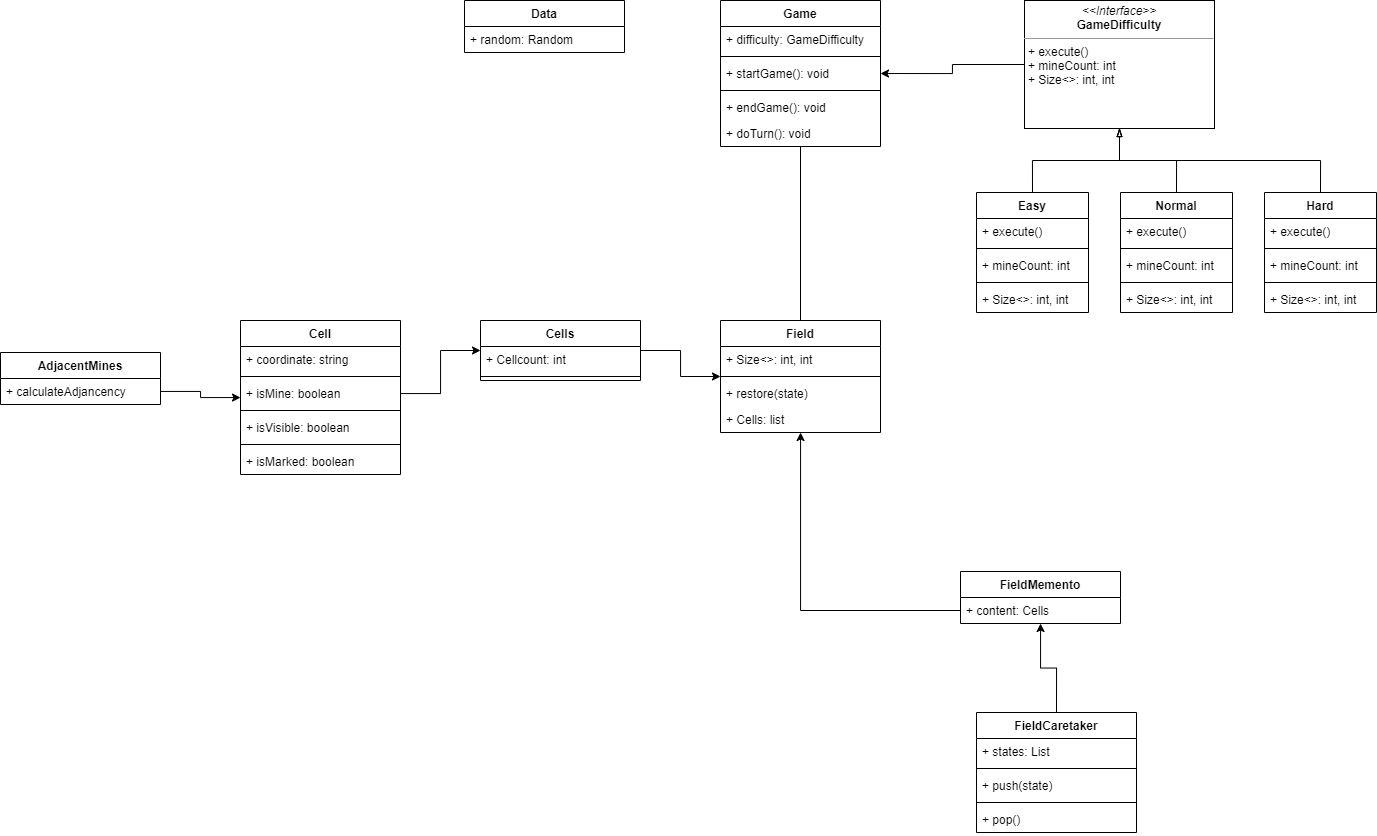

The diagram above was exported from draw.io. Its source (the exported page's mxGraphModel, read from the mxfile embedded in the PNG):
<mxGraphModel dx="2073" dy="1018" grid="1" gridSize="16" guides="1" tooltips="1" connect="1" arrows="1" fold="1" page="0" pageScale="1" pageWidth="850" pageHeight="1100" background="none" math="0" shadow="0">
  <root>
    <mxCell id="0" />
    <mxCell id="1" parent="0" />
    <mxCell id="8G8B9c7ekDJid9c5RUVo-6" value="Game" style="swimlane;fontStyle=1;align=center;verticalAlign=top;childLayout=stackLayout;horizontal=1;startSize=26;horizontalStack=0;resizeParent=1;resizeParentMax=0;resizeLast=0;collapsible=1;marginBottom=0;" parent="1" vertex="1">
      <mxGeometry x="448" y="320" width="160" height="146" as="geometry" />
    </mxCell>
    <mxCell id="8G8B9c7ekDJid9c5RUVo-13" value="+ difficulty: GameDifficulty" style="text;strokeColor=none;fillColor=none;align=left;verticalAlign=top;spacingLeft=4;spacingRight=4;overflow=hidden;rotatable=0;points=[[0,0.5],[1,0.5]];portConstraint=eastwest;" parent="8G8B9c7ekDJid9c5RUVo-6" vertex="1">
      <mxGeometry y="26" width="160" height="26" as="geometry" />
    </mxCell>
    <mxCell id="8G8B9c7ekDJid9c5RUVo-12" value="" style="line;strokeWidth=1;fillColor=none;align=left;verticalAlign=middle;spacingTop=-1;spacingLeft=3;spacingRight=3;rotatable=0;labelPosition=right;points=[];portConstraint=eastwest;" parent="8G8B9c7ekDJid9c5RUVo-6" vertex="1">
      <mxGeometry y="52" width="160" height="8" as="geometry" />
    </mxCell>
    <mxCell id="8G8B9c7ekDJid9c5RUVo-7" value="+ startGame(): void " style="text;strokeColor=none;fillColor=none;align=left;verticalAlign=top;spacingLeft=4;spacingRight=4;overflow=hidden;rotatable=0;points=[[0,0.5],[1,0.5]];portConstraint=eastwest;" parent="8G8B9c7ekDJid9c5RUVo-6" vertex="1">
      <mxGeometry y="60" width="160" height="26" as="geometry" />
    </mxCell>
    <mxCell id="8G8B9c7ekDJid9c5RUVo-8" value="" style="line;strokeWidth=1;fillColor=none;align=left;verticalAlign=middle;spacingTop=-1;spacingLeft=3;spacingRight=3;rotatable=0;labelPosition=right;points=[];portConstraint=eastwest;" parent="8G8B9c7ekDJid9c5RUVo-6" vertex="1">
      <mxGeometry y="86" width="160" height="8" as="geometry" />
    </mxCell>
    <mxCell id="8G8B9c7ekDJid9c5RUVo-9" value="+ endGame(): void" style="text;strokeColor=none;fillColor=none;align=left;verticalAlign=top;spacingLeft=4;spacingRight=4;overflow=hidden;rotatable=0;points=[[0,0.5],[1,0.5]];portConstraint=eastwest;" parent="8G8B9c7ekDJid9c5RUVo-6" vertex="1">
      <mxGeometry y="94" width="160" height="26" as="geometry" />
    </mxCell>
    <mxCell id="Wmm6rEpgX4XTVzZoCJr8-111" value="+ doTurn(): void" style="text;strokeColor=none;fillColor=none;align=left;verticalAlign=top;spacingLeft=4;spacingRight=4;overflow=hidden;rotatable=0;points=[[0,0.5],[1,0.5]];portConstraint=eastwest;" parent="8G8B9c7ekDJid9c5RUVo-6" vertex="1">
      <mxGeometry y="120" width="160" height="26" as="geometry" />
    </mxCell>
    <mxCell id="8G8B9c7ekDJid9c5RUVo-24" style="edgeStyle=orthogonalEdgeStyle;rounded=0;orthogonalLoop=1;jettySize=auto;html=1;entryX=1;entryY=0.5;entryDx=0;entryDy=0;" parent="1" source="8G8B9c7ekDJid9c5RUVo-22" target="8G8B9c7ekDJid9c5RUVo-7" edge="1">
      <mxGeometry relative="1" as="geometry" />
    </mxCell>
    <mxCell id="8G8B9c7ekDJid9c5RUVo-22" value="&lt;p style=&quot;margin: 0px ; margin-top: 4px ; text-align: center&quot;&gt;&lt;i&gt;&amp;lt;&amp;lt;Interface&amp;gt;&amp;gt;&lt;/i&gt;&lt;br&gt;&lt;b&gt;GameDifficulty&lt;/b&gt;&lt;/p&gt;&lt;hr size=&quot;1&quot;&gt;&lt;p style=&quot;margin: 0px ; margin-left: 4px&quot;&gt;+ execute()&lt;/p&gt;&lt;p style=&quot;margin: 0px ; margin-left: 4px&quot;&gt;+ mineCount: int&lt;/p&gt;&lt;p style=&quot;margin: 0px ; margin-left: 4px&quot;&gt;+ Size&amp;lt;&amp;gt;: int, int&lt;/p&gt;&lt;p style=&quot;margin: 0px ; margin-left: 4px&quot;&gt;&lt;br&gt;&lt;/p&gt;&lt;p style=&quot;margin: 0px ; margin-left: 4px&quot;&gt;&lt;br&gt;&lt;/p&gt;" style="verticalAlign=top;align=left;overflow=fill;fontSize=12;fontFamily=Helvetica;html=1;" parent="1" vertex="1">
      <mxGeometry x="752" y="320" width="190" height="128" as="geometry" />
    </mxCell>
    <mxCell id="8G8B9c7ekDJid9c5RUVo-45" style="edgeStyle=orthogonalEdgeStyle;rounded=0;orthogonalLoop=1;jettySize=auto;html=1;exitX=0.5;exitY=0;exitDx=0;exitDy=0;entryX=0.5;entryY=1;entryDx=0;entryDy=0;endArrow=blockThin;endFill=0;" parent="1" source="8G8B9c7ekDJid9c5RUVo-33" target="8G8B9c7ekDJid9c5RUVo-22" edge="1">
      <mxGeometry relative="1" as="geometry">
        <Array as="points">
          <mxPoint x="760" y="480" />
          <mxPoint x="847" y="480" />
        </Array>
      </mxGeometry>
    </mxCell>
    <mxCell id="8G8B9c7ekDJid9c5RUVo-33" value="Easy" style="swimlane;fontStyle=1;align=center;verticalAlign=top;childLayout=stackLayout;horizontal=1;startSize=26;horizontalStack=0;resizeParent=1;resizeParentMax=0;resizeLast=0;collapsible=1;marginBottom=0;" parent="1" vertex="1">
      <mxGeometry x="704" y="512" width="112" height="120" as="geometry">
        <mxRectangle x="656" y="512" width="64" height="26" as="alternateBounds" />
      </mxGeometry>
    </mxCell>
    <mxCell id="8G8B9c7ekDJid9c5RUVo-34" value="+ execute()" style="text;strokeColor=none;fillColor=none;align=left;verticalAlign=top;spacingLeft=4;spacingRight=4;overflow=hidden;rotatable=0;points=[[0,0.5],[1,0.5]];portConstraint=eastwest;" parent="8G8B9c7ekDJid9c5RUVo-33" vertex="1">
      <mxGeometry y="26" width="112" height="26" as="geometry" />
    </mxCell>
    <mxCell id="Wmm6rEpgX4XTVzZoCJr8-56" value="" style="line;strokeWidth=1;fillColor=none;align=left;verticalAlign=middle;spacingTop=-1;spacingLeft=3;spacingRight=3;rotatable=0;labelPosition=right;points=[];portConstraint=eastwest;" parent="8G8B9c7ekDJid9c5RUVo-33" vertex="1">
      <mxGeometry y="52" width="112" height="8" as="geometry" />
    </mxCell>
    <mxCell id="Wmm6rEpgX4XTVzZoCJr8-55" value="+ mineCount: int" style="text;strokeColor=none;fillColor=none;align=left;verticalAlign=top;spacingLeft=4;spacingRight=4;overflow=hidden;rotatable=0;points=[[0,0.5],[1,0.5]];portConstraint=eastwest;" parent="8G8B9c7ekDJid9c5RUVo-33" vertex="1">
      <mxGeometry y="60" width="112" height="26" as="geometry" />
    </mxCell>
    <mxCell id="Wmm6rEpgX4XTVzZoCJr8-77" value="" style="line;strokeWidth=1;fillColor=none;align=left;verticalAlign=middle;spacingTop=-1;spacingLeft=3;spacingRight=3;rotatable=0;labelPosition=right;points=[];portConstraint=eastwest;" parent="8G8B9c7ekDJid9c5RUVo-33" vertex="1">
      <mxGeometry y="86" width="112" height="8" as="geometry" />
    </mxCell>
    <mxCell id="Wmm6rEpgX4XTVzZoCJr8-61" value="+ Size&lt;&gt;: int, int" style="text;strokeColor=none;fillColor=none;align=left;verticalAlign=top;spacingLeft=4;spacingRight=4;overflow=hidden;rotatable=0;points=[[0,0.5],[1,0.5]];portConstraint=eastwest;" parent="8G8B9c7ekDJid9c5RUVo-33" vertex="1">
      <mxGeometry y="94" width="112" height="26" as="geometry" />
    </mxCell>
    <mxCell id="8G8B9c7ekDJid9c5RUVo-46" style="edgeStyle=orthogonalEdgeStyle;rounded=0;orthogonalLoop=1;jettySize=auto;html=1;exitX=0.5;exitY=0;exitDx=0;exitDy=0;entryX=0.5;entryY=1;entryDx=0;entryDy=0;endArrow=blockThin;endFill=0;" parent="1" source="8G8B9c7ekDJid9c5RUVo-41" target="8G8B9c7ekDJid9c5RUVo-22" edge="1">
      <mxGeometry relative="1" as="geometry">
        <mxPoint x="848" y="464" as="targetPoint" />
        <Array as="points">
          <mxPoint x="904" y="480" />
          <mxPoint x="847" y="480" />
        </Array>
      </mxGeometry>
    </mxCell>
    <mxCell id="8G8B9c7ekDJid9c5RUVo-41" value="Normal" style="swimlane;fontStyle=1;align=center;verticalAlign=top;childLayout=stackLayout;horizontal=1;startSize=26;horizontalStack=0;resizeParent=1;resizeParentMax=0;resizeLast=0;collapsible=1;marginBottom=0;" parent="1" vertex="1">
      <mxGeometry x="848" y="512" width="112" height="120" as="geometry" />
    </mxCell>
    <mxCell id="8G8B9c7ekDJid9c5RUVo-42" value="+ execute()" style="text;strokeColor=none;fillColor=none;align=left;verticalAlign=top;spacingLeft=4;spacingRight=4;overflow=hidden;rotatable=0;points=[[0,0.5],[1,0.5]];portConstraint=eastwest;" parent="8G8B9c7ekDJid9c5RUVo-41" vertex="1">
      <mxGeometry y="26" width="112" height="26" as="geometry" />
    </mxCell>
    <mxCell id="Wmm6rEpgX4XTVzZoCJr8-59" value="" style="line;strokeWidth=1;fillColor=none;align=left;verticalAlign=middle;spacingTop=-1;spacingLeft=3;spacingRight=3;rotatable=0;labelPosition=right;points=[];portConstraint=eastwest;" parent="8G8B9c7ekDJid9c5RUVo-41" vertex="1">
      <mxGeometry y="52" width="112" height="8" as="geometry" />
    </mxCell>
    <mxCell id="Wmm6rEpgX4XTVzZoCJr8-57" value="+ mineCount: int" style="text;strokeColor=none;fillColor=none;align=left;verticalAlign=top;spacingLeft=4;spacingRight=4;overflow=hidden;rotatable=0;points=[[0,0.5],[1,0.5]];portConstraint=eastwest;" parent="8G8B9c7ekDJid9c5RUVo-41" vertex="1">
      <mxGeometry y="60" width="112" height="26" as="geometry" />
    </mxCell>
    <mxCell id="Wmm6rEpgX4XTVzZoCJr8-76" value="" style="line;strokeWidth=1;fillColor=none;align=left;verticalAlign=middle;spacingTop=-1;spacingLeft=3;spacingRight=3;rotatable=0;labelPosition=right;points=[];portConstraint=eastwest;" parent="8G8B9c7ekDJid9c5RUVo-41" vertex="1">
      <mxGeometry y="86" width="112" height="8" as="geometry" />
    </mxCell>
    <mxCell id="Wmm6rEpgX4XTVzZoCJr8-74" value="+ Size&lt;&gt;: int, int" style="text;strokeColor=none;fillColor=none;align=left;verticalAlign=top;spacingLeft=4;spacingRight=4;overflow=hidden;rotatable=0;points=[[0,0.5],[1,0.5]];portConstraint=eastwest;" parent="8G8B9c7ekDJid9c5RUVo-41" vertex="1">
      <mxGeometry y="94" width="112" height="26" as="geometry" />
    </mxCell>
    <mxCell id="8G8B9c7ekDJid9c5RUVo-47" style="edgeStyle=orthogonalEdgeStyle;rounded=0;orthogonalLoop=1;jettySize=auto;html=1;entryX=0.5;entryY=1;entryDx=0;entryDy=0;exitX=0.5;exitY=0;exitDx=0;exitDy=0;endArrow=blockThin;endFill=0;" parent="1" source="8G8B9c7ekDJid9c5RUVo-43" target="8G8B9c7ekDJid9c5RUVo-22" edge="1">
      <mxGeometry relative="1" as="geometry">
        <Array as="points">
          <mxPoint x="1048" y="480" />
          <mxPoint x="847" y="480" />
        </Array>
        <mxPoint x="1088" y="448" as="sourcePoint" />
      </mxGeometry>
    </mxCell>
    <mxCell id="8G8B9c7ekDJid9c5RUVo-43" value="Hard" style="swimlane;fontStyle=1;align=center;verticalAlign=top;childLayout=stackLayout;horizontal=1;startSize=26;horizontalStack=0;resizeParent=1;resizeParentMax=0;resizeLast=0;collapsible=1;marginBottom=0;" parent="1" vertex="1">
      <mxGeometry x="992" y="512" width="112" height="120" as="geometry" />
    </mxCell>
    <mxCell id="8G8B9c7ekDJid9c5RUVo-44" value="+ execute()" style="text;strokeColor=none;fillColor=none;align=left;verticalAlign=top;spacingLeft=4;spacingRight=4;overflow=hidden;rotatable=0;points=[[0,0.5],[1,0.5]];portConstraint=eastwest;" parent="8G8B9c7ekDJid9c5RUVo-43" vertex="1">
      <mxGeometry y="26" width="112" height="26" as="geometry" />
    </mxCell>
    <mxCell id="Wmm6rEpgX4XTVzZoCJr8-60" value="" style="line;strokeWidth=1;fillColor=none;align=left;verticalAlign=middle;spacingTop=-1;spacingLeft=3;spacingRight=3;rotatable=0;labelPosition=right;points=[];portConstraint=eastwest;" parent="8G8B9c7ekDJid9c5RUVo-43" vertex="1">
      <mxGeometry y="52" width="112" height="8" as="geometry" />
    </mxCell>
    <mxCell id="Wmm6rEpgX4XTVzZoCJr8-58" value="+ mineCount: int" style="text;strokeColor=none;fillColor=none;align=left;verticalAlign=top;spacingLeft=4;spacingRight=4;overflow=hidden;rotatable=0;points=[[0,0.5],[1,0.5]];portConstraint=eastwest;" parent="8G8B9c7ekDJid9c5RUVo-43" vertex="1">
      <mxGeometry y="60" width="112" height="26" as="geometry" />
    </mxCell>
    <mxCell id="Wmm6rEpgX4XTVzZoCJr8-79" value="" style="line;strokeWidth=1;fillColor=none;align=left;verticalAlign=middle;spacingTop=-1;spacingLeft=3;spacingRight=3;rotatable=0;labelPosition=right;points=[];portConstraint=eastwest;" parent="8G8B9c7ekDJid9c5RUVo-43" vertex="1">
      <mxGeometry y="86" width="112" height="8" as="geometry" />
    </mxCell>
    <mxCell id="Wmm6rEpgX4XTVzZoCJr8-78" value="+ Size&lt;&gt;: int, int" style="text;strokeColor=none;fillColor=none;align=left;verticalAlign=top;spacingLeft=4;spacingRight=4;overflow=hidden;rotatable=0;points=[[0,0.5],[1,0.5]];portConstraint=eastwest;" parent="8G8B9c7ekDJid9c5RUVo-43" vertex="1">
      <mxGeometry y="94" width="112" height="26" as="geometry" />
    </mxCell>
    <mxCell id="Wmm6rEpgX4XTVzZoCJr8-31" style="edgeStyle=orthogonalEdgeStyle;rounded=0;orthogonalLoop=1;jettySize=auto;html=1;exitX=0.5;exitY=0;exitDx=0;exitDy=0;" parent="1" source="Wmm6rEpgX4XTVzZoCJr8-2" target="Wmm6rEpgX4XTVzZoCJr8-18" edge="1">
      <mxGeometry relative="1" as="geometry" />
    </mxCell>
    <mxCell id="Wmm6rEpgX4XTVzZoCJr8-2" value="FieldCaretaker" style="swimlane;fontStyle=1;align=center;verticalAlign=top;childLayout=stackLayout;horizontal=1;startSize=26;horizontalStack=0;resizeParent=1;resizeParentMax=0;resizeLast=0;collapsible=1;marginBottom=0;" parent="1" vertex="1">
      <mxGeometry x="704" y="1032" width="160" height="120" as="geometry" />
    </mxCell>
    <mxCell id="Wmm6rEpgX4XTVzZoCJr8-3" value="+ states: List" style="text;strokeColor=none;fillColor=none;align=left;verticalAlign=top;spacingLeft=4;spacingRight=4;overflow=hidden;rotatable=0;points=[[0,0.5],[1,0.5]];portConstraint=eastwest;" parent="Wmm6rEpgX4XTVzZoCJr8-2" vertex="1">
      <mxGeometry y="26" width="160" height="26" as="geometry" />
    </mxCell>
    <mxCell id="Wmm6rEpgX4XTVzZoCJr8-4" value="" style="line;strokeWidth=1;fillColor=none;align=left;verticalAlign=middle;spacingTop=-1;spacingLeft=3;spacingRight=3;rotatable=0;labelPosition=right;points=[];portConstraint=eastwest;" parent="Wmm6rEpgX4XTVzZoCJr8-2" vertex="1">
      <mxGeometry y="52" width="160" height="8" as="geometry" />
    </mxCell>
    <mxCell id="Wmm6rEpgX4XTVzZoCJr8-5" value="+ push(state)" style="text;strokeColor=none;fillColor=none;align=left;verticalAlign=top;spacingLeft=4;spacingRight=4;overflow=hidden;rotatable=0;points=[[0,0.5],[1,0.5]];portConstraint=eastwest;" parent="Wmm6rEpgX4XTVzZoCJr8-2" vertex="1">
      <mxGeometry y="60" width="160" height="26" as="geometry" />
    </mxCell>
    <mxCell id="Wmm6rEpgX4XTVzZoCJr8-10" value="" style="line;strokeWidth=1;fillColor=none;align=left;verticalAlign=middle;spacingTop=-1;spacingLeft=3;spacingRight=3;rotatable=0;labelPosition=right;points=[];portConstraint=eastwest;" parent="Wmm6rEpgX4XTVzZoCJr8-2" vertex="1">
      <mxGeometry y="86" width="160" height="8" as="geometry" />
    </mxCell>
    <mxCell id="Wmm6rEpgX4XTVzZoCJr8-11" value="+ pop()" style="text;strokeColor=none;fillColor=none;align=left;verticalAlign=top;spacingLeft=4;spacingRight=4;overflow=hidden;rotatable=0;points=[[0,0.5],[1,0.5]];portConstraint=eastwest;" parent="Wmm6rEpgX4XTVzZoCJr8-2" vertex="1">
      <mxGeometry y="94" width="160" height="26" as="geometry" />
    </mxCell>
    <mxCell id="Wmm6rEpgX4XTVzZoCJr8-18" value="FieldMemento" style="swimlane;fontStyle=1;align=center;verticalAlign=top;childLayout=stackLayout;horizontal=1;startSize=26;horizontalStack=0;resizeParent=1;resizeParentMax=0;resizeLast=0;collapsible=1;marginBottom=0;" parent="1" vertex="1">
      <mxGeometry x="688" y="891" width="160" height="52" as="geometry" />
    </mxCell>
    <mxCell id="Wmm6rEpgX4XTVzZoCJr8-19" value="+ content: Cells" style="text;strokeColor=none;fillColor=none;align=left;verticalAlign=top;spacingLeft=4;spacingRight=4;overflow=hidden;rotatable=0;points=[[0,0.5],[1,0.5]];portConstraint=eastwest;" parent="Wmm6rEpgX4XTVzZoCJr8-18" vertex="1">
      <mxGeometry y="26" width="160" height="26" as="geometry" />
    </mxCell>
    <mxCell id="Wmm6rEpgX4XTVzZoCJr8-101" style="edgeStyle=orthogonalEdgeStyle;rounded=0;orthogonalLoop=1;jettySize=auto;html=1;endArrow=none;endFill=0;" parent="1" source="Wmm6rEpgX4XTVzZoCJr8-24" target="8G8B9c7ekDJid9c5RUVo-6" edge="1">
      <mxGeometry relative="1" as="geometry" />
    </mxCell>
    <mxCell id="Wmm6rEpgX4XTVzZoCJr8-24" value="Field" style="swimlane;fontStyle=1;align=center;verticalAlign=top;childLayout=stackLayout;horizontal=1;startSize=26;horizontalStack=0;resizeParent=1;resizeParentMax=0;resizeLast=0;collapsible=1;marginBottom=0;" parent="1" vertex="1">
      <mxGeometry x="448" y="640" width="160" height="112" as="geometry" />
    </mxCell>
    <mxCell id="Wmm6rEpgX4XTVzZoCJr8-62" value="+ Size&lt;&gt;: int, int" style="text;strokeColor=none;fillColor=none;align=left;verticalAlign=top;spacingLeft=4;spacingRight=4;overflow=hidden;rotatable=0;points=[[0,0.5],[1,0.5]];portConstraint=eastwest;" parent="Wmm6rEpgX4XTVzZoCJr8-24" vertex="1">
      <mxGeometry y="26" width="160" height="26" as="geometry" />
    </mxCell>
    <mxCell id="Wmm6rEpgX4XTVzZoCJr8-28" value="" style="line;strokeWidth=1;fillColor=none;align=left;verticalAlign=middle;spacingTop=-1;spacingLeft=3;spacingRight=3;rotatable=0;labelPosition=right;points=[];portConstraint=eastwest;" parent="Wmm6rEpgX4XTVzZoCJr8-24" vertex="1">
      <mxGeometry y="52" width="160" height="8" as="geometry" />
    </mxCell>
    <mxCell id="Wmm6rEpgX4XTVzZoCJr8-29" value="+ restore(state)" style="text;strokeColor=none;fillColor=none;align=left;verticalAlign=top;spacingLeft=4;spacingRight=4;overflow=hidden;rotatable=0;points=[[0,0.5],[1,0.5]];portConstraint=eastwest;" parent="Wmm6rEpgX4XTVzZoCJr8-24" vertex="1">
      <mxGeometry y="60" width="160" height="26" as="geometry" />
    </mxCell>
    <mxCell id="Wmm6rEpgX4XTVzZoCJr8-80" value="+ Cells: list" style="text;strokeColor=none;fillColor=none;align=left;verticalAlign=top;spacingLeft=4;spacingRight=4;overflow=hidden;rotatable=0;points=[[0,0.5],[1,0.5]];portConstraint=eastwest;" parent="Wmm6rEpgX4XTVzZoCJr8-24" vertex="1">
      <mxGeometry y="86" width="160" height="26" as="geometry" />
    </mxCell>
    <mxCell id="Wmm6rEpgX4XTVzZoCJr8-30" style="edgeStyle=orthogonalEdgeStyle;rounded=0;orthogonalLoop=1;jettySize=auto;html=1;" parent="1" source="Wmm6rEpgX4XTVzZoCJr8-19" target="Wmm6rEpgX4XTVzZoCJr8-24" edge="1">
      <mxGeometry relative="1" as="geometry" />
    </mxCell>
    <mxCell id="Wmm6rEpgX4XTVzZoCJr8-35" value="Cell" style="swimlane;fontStyle=1;align=center;verticalAlign=top;childLayout=stackLayout;horizontal=1;startSize=26;horizontalStack=0;resizeParent=1;resizeParentMax=0;resizeLast=0;collapsible=1;marginBottom=0;" parent="1" vertex="1">
      <mxGeometry x="-32" y="640" width="160" height="154" as="geometry" />
    </mxCell>
    <mxCell id="Wmm6rEpgX4XTVzZoCJr8-36" value="+ coordinate: string" style="text;strokeColor=none;fillColor=none;align=left;verticalAlign=top;spacingLeft=4;spacingRight=4;overflow=hidden;rotatable=0;points=[[0,0.5],[1,0.5]];portConstraint=eastwest;" parent="Wmm6rEpgX4XTVzZoCJr8-35" vertex="1">
      <mxGeometry y="26" width="160" height="26" as="geometry" />
    </mxCell>
    <mxCell id="Wmm6rEpgX4XTVzZoCJr8-37" value="" style="line;strokeWidth=1;fillColor=none;align=left;verticalAlign=middle;spacingTop=-1;spacingLeft=3;spacingRight=3;rotatable=0;labelPosition=right;points=[];portConstraint=eastwest;" parent="Wmm6rEpgX4XTVzZoCJr8-35" vertex="1">
      <mxGeometry y="52" width="160" height="8" as="geometry" />
    </mxCell>
    <mxCell id="Wmm6rEpgX4XTVzZoCJr8-38" value="+ isMine: boolean" style="text;strokeColor=none;fillColor=none;align=left;verticalAlign=top;spacingLeft=4;spacingRight=4;overflow=hidden;rotatable=0;points=[[0,0.5],[1,0.5]];portConstraint=eastwest;" parent="Wmm6rEpgX4XTVzZoCJr8-35" vertex="1">
      <mxGeometry y="60" width="160" height="26" as="geometry" />
    </mxCell>
    <mxCell id="Wmm6rEpgX4XTVzZoCJr8-39" value="" style="line;strokeWidth=1;fillColor=none;align=left;verticalAlign=middle;spacingTop=-1;spacingLeft=3;spacingRight=3;rotatable=0;labelPosition=right;points=[];portConstraint=eastwest;" parent="Wmm6rEpgX4XTVzZoCJr8-35" vertex="1">
      <mxGeometry y="86" width="160" height="8" as="geometry" />
    </mxCell>
    <mxCell id="Wmm6rEpgX4XTVzZoCJr8-40" value="+ isVisible: boolean" style="text;strokeColor=none;fillColor=none;align=left;verticalAlign=top;spacingLeft=4;spacingRight=4;overflow=hidden;rotatable=0;points=[[0,0.5],[1,0.5]];portConstraint=eastwest;" parent="Wmm6rEpgX4XTVzZoCJr8-35" vertex="1">
      <mxGeometry y="94" width="160" height="26" as="geometry" />
    </mxCell>
    <mxCell id="Wmm6rEpgX4XTVzZoCJr8-41" value="" style="line;strokeWidth=1;fillColor=none;align=left;verticalAlign=middle;spacingTop=-1;spacingLeft=3;spacingRight=3;rotatable=0;labelPosition=right;points=[];portConstraint=eastwest;" parent="Wmm6rEpgX4XTVzZoCJr8-35" vertex="1">
      <mxGeometry y="120" width="160" height="8" as="geometry" />
    </mxCell>
    <mxCell id="Wmm6rEpgX4XTVzZoCJr8-42" value="+ isMarked: boolean" style="text;strokeColor=none;fillColor=none;align=left;verticalAlign=top;spacingLeft=4;spacingRight=4;overflow=hidden;rotatable=0;points=[[0,0.5],[1,0.5]];portConstraint=eastwest;" parent="Wmm6rEpgX4XTVzZoCJr8-35" vertex="1">
      <mxGeometry y="128" width="160" height="26" as="geometry" />
    </mxCell>
    <mxCell id="Wmm6rEpgX4XTVzZoCJr8-43" value="AdjacentMines" style="swimlane;fontStyle=1;align=center;verticalAlign=top;childLayout=stackLayout;horizontal=1;startSize=26;horizontalStack=0;resizeParent=1;resizeParentMax=0;resizeLast=0;collapsible=1;marginBottom=0;" parent="1" vertex="1">
      <mxGeometry x="-272" y="672" width="160" height="52" as="geometry" />
    </mxCell>
    <mxCell id="Wmm6rEpgX4XTVzZoCJr8-44" value="+ calculateAdjancency" style="text;strokeColor=none;fillColor=none;align=left;verticalAlign=top;spacingLeft=4;spacingRight=4;overflow=hidden;rotatable=0;points=[[0,0.5],[1,0.5]];portConstraint=eastwest;" parent="Wmm6rEpgX4XTVzZoCJr8-43" vertex="1">
      <mxGeometry y="26" width="160" height="26" as="geometry" />
    </mxCell>
    <mxCell id="Wmm6rEpgX4XTVzZoCJr8-53" style="edgeStyle=orthogonalEdgeStyle;rounded=0;orthogonalLoop=1;jettySize=auto;html=1;" parent="1" source="Wmm6rEpgX4XTVzZoCJr8-44" target="Wmm6rEpgX4XTVzZoCJr8-35" edge="1">
      <mxGeometry relative="1" as="geometry" />
    </mxCell>
    <mxCell id="Wmm6rEpgX4XTVzZoCJr8-90" style="edgeStyle=orthogonalEdgeStyle;rounded=0;orthogonalLoop=1;jettySize=auto;html=1;" parent="1" source="Wmm6rEpgX4XTVzZoCJr8-81" target="Wmm6rEpgX4XTVzZoCJr8-24" edge="1">
      <mxGeometry relative="1" as="geometry" />
    </mxCell>
    <mxCell id="Wmm6rEpgX4XTVzZoCJr8-81" value="Cells" style="swimlane;fontStyle=1;align=center;verticalAlign=top;childLayout=stackLayout;horizontal=1;startSize=26;horizontalStack=0;resizeParent=1;resizeParentMax=0;resizeLast=0;collapsible=1;marginBottom=0;" parent="1" vertex="1">
      <mxGeometry x="208" y="640" width="160" height="60" as="geometry" />
    </mxCell>
    <mxCell id="Wmm6rEpgX4XTVzZoCJr8-82" value="+ Cellcount: int" style="text;strokeColor=none;fillColor=none;align=left;verticalAlign=top;spacingLeft=4;spacingRight=4;overflow=hidden;rotatable=0;points=[[0,0.5],[1,0.5]];portConstraint=eastwest;" parent="Wmm6rEpgX4XTVzZoCJr8-81" vertex="1">
      <mxGeometry y="26" width="160" height="26" as="geometry" />
    </mxCell>
    <mxCell id="Wmm6rEpgX4XTVzZoCJr8-83" value="" style="line;strokeWidth=1;fillColor=none;align=left;verticalAlign=middle;spacingTop=-1;spacingLeft=3;spacingRight=3;rotatable=0;labelPosition=right;points=[];portConstraint=eastwest;" parent="Wmm6rEpgX4XTVzZoCJr8-81" vertex="1">
      <mxGeometry y="52" width="160" height="8" as="geometry" />
    </mxCell>
    <mxCell id="Wmm6rEpgX4XTVzZoCJr8-89" style="edgeStyle=orthogonalEdgeStyle;rounded=0;orthogonalLoop=1;jettySize=auto;html=1;" parent="1" source="Wmm6rEpgX4XTVzZoCJr8-38" target="Wmm6rEpgX4XTVzZoCJr8-81" edge="1">
      <mxGeometry relative="1" as="geometry" />
    </mxCell>
    <mxCell id="Wmm6rEpgX4XTVzZoCJr8-91" value="Data" style="swimlane;fontStyle=1;align=center;verticalAlign=top;childLayout=stackLayout;horizontal=1;startSize=26;horizontalStack=0;resizeParent=1;resizeParentMax=0;resizeLast=0;collapsible=1;marginBottom=0;" parent="1" vertex="1">
      <mxGeometry x="192" y="320" width="160" height="52" as="geometry" />
    </mxCell>
    <mxCell id="Wmm6rEpgX4XTVzZoCJr8-100" value="+ random: Random" style="text;strokeColor=none;fillColor=none;align=left;verticalAlign=top;spacingLeft=4;spacingRight=4;overflow=hidden;rotatable=0;points=[[0,0.5],[1,0.5]];portConstraint=eastwest;" parent="Wmm6rEpgX4XTVzZoCJr8-91" vertex="1">
      <mxGeometry y="26" width="160" height="26" as="geometry" />
    </mxCell>
  </root>
</mxGraphModel>